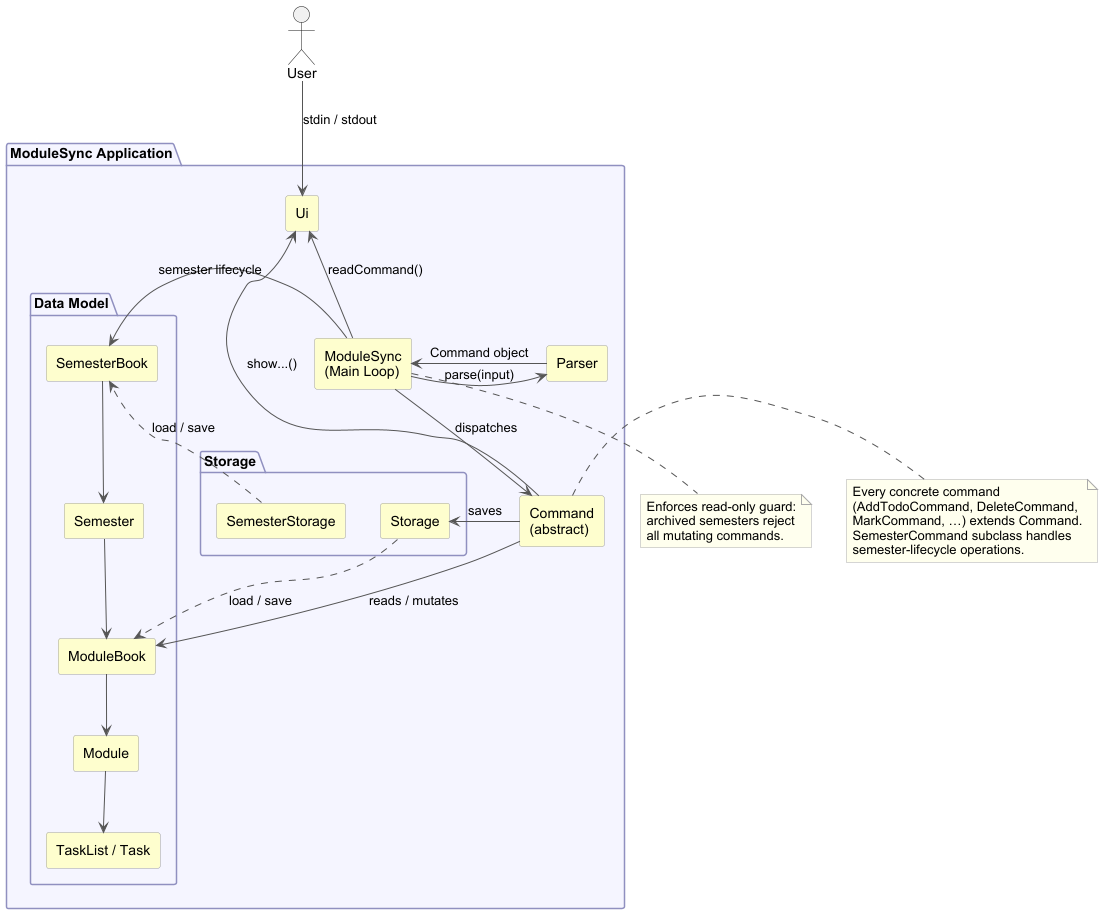

The diagram above was rendered by PlantUML. Its source (embedded in the PNG):
@startuml ArchitectureDiagram

skinparam componentStyle rectangle
skinparam ArrowColor #555555
skinparam ComponentBackgroundColor #FEFECE
skinparam ComponentBorderColor #A0A0A0
skinparam PackageBackgroundColor #F5F5FF
skinparam PackageBorderColor #9090C0
skinparam NoteBackgroundColor #FFFFEE
skinparam NoteBorderColor #AAAAAA
skinparam defaultFontName Arial

actor User

package "ModuleSync Application" {

    component "Ui" as UI {
    }

    component "Parser" as PARSER {
    }

    component "ModuleSync\n(Main Loop)" as MAIN {
    }

    component "Command\n(abstract)" as CMD {
    }

    package "Data Model" {
        component "SemesterBook" as SB
        component "Semester" as SEM
        component "ModuleBook" as MB
        component "Module" as MOD
        component "TaskList / Task" as TASK
    }

    package "Storage" {
        component "SemesterStorage" as SS
        component "Storage" as ST
    }

}

User -down-> UI : stdin / stdout

MAIN -up-> UI : readCommand()
MAIN -right-> PARSER : parse(input)
PARSER -left-> MAIN : Command object
MAIN -down-> CMD : dispatches

CMD -right-> MB : reads / mutates
CMD -right-> ST  : saves
CMD -up-> UI     : show...()

MAIN -left-> SB  : semester lifecycle

SB   -down-> SEM
SEM  -down-> MB
MB   -down-> MOD
MOD  -down-> TASK

SS ..> SB : load / save
ST ..> MB : load / save

note right of CMD
  Every concrete command
  (AddTodoCommand, DeleteCommand,
  MarkCommand, …) extends Command.
  SemesterCommand subclass handles
  semester-lifecycle operations.
end note

note bottom of MAIN
  Enforces read-only guard:
  archived semesters reject
  all mutating commands.
end note

@enduml